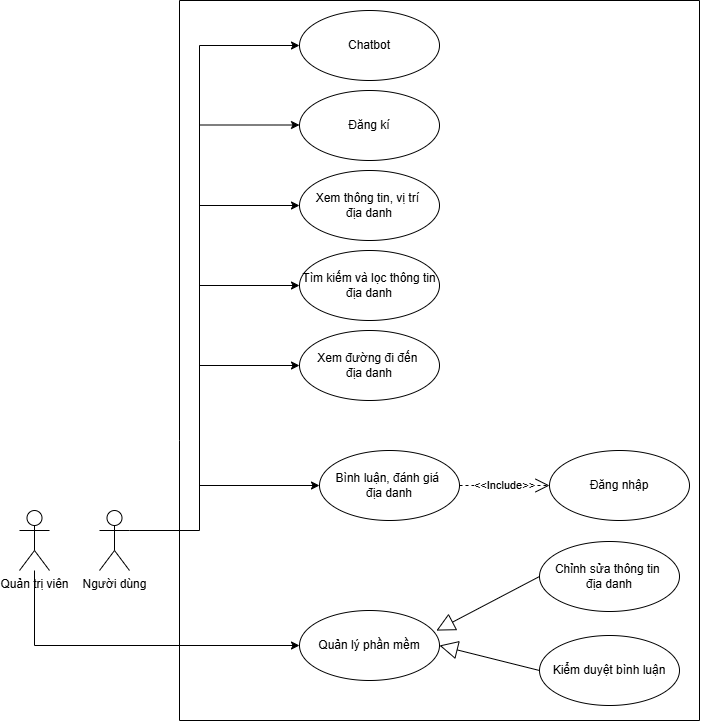

The diagram above was exported from draw.io. Its source (the exported page's mxGraphModel, read from the mxfile embedded in the PNG):
<mxGraphModel dx="1026" dy="455" grid="1" gridSize="10" guides="1" tooltips="1" connect="1" arrows="1" fold="1" page="1" pageScale="1" pageWidth="850" pageHeight="1100" math="0" shadow="0">
  <root>
    <mxCell id="0" />
    <mxCell id="1" parent="0" />
    <mxCell id="P9j_9bfkekmuD9ehQnBM-32" style="edgeStyle=orthogonalEdgeStyle;rounded=0;orthogonalLoop=1;jettySize=auto;html=1;exitX=1;exitY=0.3333333333333333;exitDx=0;exitDy=0;exitPerimeter=0;entryX=0;entryY=0.5;entryDx=0;entryDy=0;" parent="1" source="P9j_9bfkekmuD9ehQnBM-12" target="NuvrN5Ae14jZglgnm3mG-2" edge="1">
      <mxGeometry relative="1" as="geometry">
        <Array as="points">
          <mxPoint x="290" y="670" />
          <mxPoint x="290" y="185" />
        </Array>
        <mxPoint x="320" y="270" as="targetPoint" />
      </mxGeometry>
    </mxCell>
    <mxCell id="P9j_9bfkekmuD9ehQnBM-12" value="Người dùng" style="shape=umlActor;verticalLabelPosition=bottom;verticalAlign=top;html=1;outlineConnect=0;" parent="1" vertex="1">
      <mxGeometry x="190" y="650" width="30" height="60" as="geometry" />
    </mxCell>
    <mxCell id="P9j_9bfkekmuD9ehQnBM-39" style="edgeStyle=orthogonalEdgeStyle;rounded=0;orthogonalLoop=1;jettySize=auto;html=1;entryX=0;entryY=0.5;entryDx=0;entryDy=0;" parent="1" source="P9j_9bfkekmuD9ehQnBM-13" target="P9j_9bfkekmuD9ehQnBM-21" edge="1">
      <mxGeometry relative="1" as="geometry">
        <Array as="points">
          <mxPoint x="125" y="785" />
        </Array>
      </mxGeometry>
    </mxCell>
    <mxCell id="P9j_9bfkekmuD9ehQnBM-13" value="Quản trị viên&lt;div&gt;&lt;br&gt;&lt;/div&gt;" style="shape=umlActor;verticalLabelPosition=bottom;verticalAlign=top;html=1;outlineConnect=0;" parent="1" vertex="1">
      <mxGeometry x="110" y="650" width="30" height="60" as="geometry" />
    </mxCell>
    <mxCell id="P9j_9bfkekmuD9ehQnBM-17" value="Xem thông tin, vị trí&amp;nbsp;&lt;div&gt;địa danh&lt;/div&gt;" style="ellipse;whiteSpace=wrap;html=1;" parent="1" vertex="1">
      <mxGeometry x="390" y="310" width="140" height="70" as="geometry" />
    </mxCell>
    <mxCell id="P9j_9bfkekmuD9ehQnBM-18" value="Bình luận, đánh giá&amp;nbsp;&lt;div&gt;địa danh&lt;/div&gt;" style="ellipse;whiteSpace=wrap;html=1;" parent="1" vertex="1">
      <mxGeometry x="410" y="590" width="140" height="70" as="geometry" />
    </mxCell>
    <mxCell id="P9j_9bfkekmuD9ehQnBM-19" value="Xem đường đi đến&amp;nbsp;&lt;div&gt;địa danh&lt;/div&gt;" style="ellipse;whiteSpace=wrap;html=1;" parent="1" vertex="1">
      <mxGeometry x="390" y="470" width="140" height="70" as="geometry" />
    </mxCell>
    <mxCell id="P9j_9bfkekmuD9ehQnBM-20" value="Tìm kiếm và lọc thông tin địa danh" style="ellipse;whiteSpace=wrap;html=1;" parent="1" vertex="1">
      <mxGeometry x="390" y="390" width="140" height="70" as="geometry" />
    </mxCell>
    <mxCell id="P9j_9bfkekmuD9ehQnBM-21" value="Quản lý phần mềm" style="ellipse;whiteSpace=wrap;html=1;" parent="1" vertex="1">
      <mxGeometry x="390" y="750" width="140" height="70" as="geometry" />
    </mxCell>
    <mxCell id="P9j_9bfkekmuD9ehQnBM-22" value="Đăng nhập" style="ellipse;whiteSpace=wrap;html=1;" parent="1" vertex="1">
      <mxGeometry x="640" y="590" width="140" height="70" as="geometry" />
    </mxCell>
    <mxCell id="P9j_9bfkekmuD9ehQnBM-24" value="Chỉnh sửa thông tin&amp;nbsp;&lt;div&gt;địa danh&lt;/div&gt;" style="ellipse;whiteSpace=wrap;html=1;" parent="1" vertex="1">
      <mxGeometry x="630" y="681" width="140" height="70" as="geometry" />
    </mxCell>
    <mxCell id="P9j_9bfkekmuD9ehQnBM-25" value="Kiểm duyệt bình luận" style="ellipse;whiteSpace=wrap;html=1;" parent="1" vertex="1">
      <mxGeometry x="630" y="775" width="140" height="70" as="geometry" />
    </mxCell>
    <mxCell id="P9j_9bfkekmuD9ehQnBM-29" value="" style="endArrow=block;endSize=16;endFill=0;html=1;rounded=0;entryX=0.978;entryY=0.287;entryDx=0;entryDy=0;exitX=0;exitY=0.5;exitDx=0;exitDy=0;entryPerimeter=0;" parent="1" source="P9j_9bfkekmuD9ehQnBM-24" target="P9j_9bfkekmuD9ehQnBM-21" edge="1">
      <mxGeometry width="160" relative="1" as="geometry">
        <mxPoint x="300" y="700" as="sourcePoint" />
        <mxPoint x="580" y="690" as="targetPoint" />
      </mxGeometry>
    </mxCell>
    <mxCell id="P9j_9bfkekmuD9ehQnBM-30" value="" style="endArrow=block;endSize=16;endFill=0;html=1;rounded=0;exitX=0;exitY=0.5;exitDx=0;exitDy=0;entryX=1;entryY=0.5;entryDx=0;entryDy=0;" parent="1" source="P9j_9bfkekmuD9ehQnBM-25" target="P9j_9bfkekmuD9ehQnBM-21" edge="1">
      <mxGeometry width="160" relative="1" as="geometry">
        <mxPoint x="170" y="780" as="sourcePoint" />
        <mxPoint x="330" y="780" as="targetPoint" />
      </mxGeometry>
    </mxCell>
    <mxCell id="P9j_9bfkekmuD9ehQnBM-36" value="" style="endArrow=classic;html=1;rounded=0;entryX=0;entryY=0.5;entryDx=0;entryDy=0;" parent="1" target="P9j_9bfkekmuD9ehQnBM-20" edge="1">
      <mxGeometry width="50" height="50" relative="1" as="geometry">
        <mxPoint x="290" y="425" as="sourcePoint" />
        <mxPoint x="200" y="480" as="targetPoint" />
      </mxGeometry>
    </mxCell>
    <mxCell id="P9j_9bfkekmuD9ehQnBM-37" value="" style="endArrow=classic;html=1;rounded=0;entryX=0;entryY=0.5;entryDx=0;entryDy=0;" parent="1" target="P9j_9bfkekmuD9ehQnBM-19" edge="1">
      <mxGeometry width="50" height="50" relative="1" as="geometry">
        <mxPoint x="290" y="505" as="sourcePoint" />
        <mxPoint x="180" y="530" as="targetPoint" />
      </mxGeometry>
    </mxCell>
    <mxCell id="P9j_9bfkekmuD9ehQnBM-38" value="" style="endArrow=classic;html=1;rounded=0;entryX=0;entryY=0.5;entryDx=0;entryDy=0;" parent="1" target="P9j_9bfkekmuD9ehQnBM-18" edge="1">
      <mxGeometry width="50" height="50" relative="1" as="geometry">
        <mxPoint x="290" y="625" as="sourcePoint" />
        <mxPoint x="390" y="584.3299999999999" as="targetPoint" />
      </mxGeometry>
    </mxCell>
    <mxCell id="P9j_9bfkekmuD9ehQnBM-43" value="&amp;lt;&amp;lt;Include&amp;gt;&amp;gt;" style="endArrow=open;endSize=12;dashed=1;html=1;rounded=0;exitX=1;exitY=0.5;exitDx=0;exitDy=0;entryX=0;entryY=0.5;entryDx=0;entryDy=0;" parent="1" source="P9j_9bfkekmuD9ehQnBM-18" target="P9j_9bfkekmuD9ehQnBM-22" edge="1">
      <mxGeometry width="160" relative="1" as="geometry">
        <mxPoint x="530" y="585" as="sourcePoint" />
        <mxPoint x="540" y="500" as="targetPoint" />
      </mxGeometry>
    </mxCell>
    <mxCell id="P9j_9bfkekmuD9ehQnBM-49" value="" style="endArrow=none;html=1;rounded=0;" parent="1" edge="1">
      <mxGeometry width="50" height="50" relative="1" as="geometry">
        <mxPoint x="270" y="860" as="sourcePoint" />
        <mxPoint x="270" y="140" as="targetPoint" />
        <Array as="points">
          <mxPoint x="270" y="580" />
        </Array>
      </mxGeometry>
    </mxCell>
    <mxCell id="P9j_9bfkekmuD9ehQnBM-50" value="" style="endArrow=none;html=1;rounded=0;" parent="1" edge="1">
      <mxGeometry width="50" height="50" relative="1" as="geometry">
        <mxPoint x="270" y="860" as="sourcePoint" />
        <mxPoint x="790" y="860" as="targetPoint" />
      </mxGeometry>
    </mxCell>
    <mxCell id="P9j_9bfkekmuD9ehQnBM-51" value="" style="endArrow=none;html=1;rounded=0;" parent="1" edge="1">
      <mxGeometry width="50" height="50" relative="1" as="geometry">
        <mxPoint x="790" y="860" as="sourcePoint" />
        <mxPoint x="790" y="140" as="targetPoint" />
      </mxGeometry>
    </mxCell>
    <mxCell id="P9j_9bfkekmuD9ehQnBM-52" value="" style="endArrow=none;html=1;rounded=0;" parent="1" edge="1">
      <mxGeometry width="50" height="50" relative="1" as="geometry">
        <mxPoint x="270" y="140" as="sourcePoint" />
        <mxPoint x="790" y="140" as="targetPoint" />
      </mxGeometry>
    </mxCell>
    <mxCell id="NuvrN5Ae14jZglgnm3mG-1" value="Đăng kí" style="ellipse;whiteSpace=wrap;html=1;" parent="1" vertex="1">
      <mxGeometry x="390" y="230" width="140" height="70" as="geometry" />
    </mxCell>
    <mxCell id="NuvrN5Ae14jZglgnm3mG-2" value="Chatbot" style="ellipse;whiteSpace=wrap;html=1;" parent="1" vertex="1">
      <mxGeometry x="390" y="150" width="140" height="70" as="geometry" />
    </mxCell>
    <mxCell id="NuvrN5Ae14jZglgnm3mG-3" value="" style="endArrow=classic;html=1;rounded=0;entryX=0;entryY=0.5;entryDx=0;entryDy=0;" parent="1" target="P9j_9bfkekmuD9ehQnBM-17" edge="1">
      <mxGeometry width="50" height="50" relative="1" as="geometry">
        <mxPoint x="290" y="345" as="sourcePoint" />
        <mxPoint x="410" y="344.5" as="targetPoint" />
      </mxGeometry>
    </mxCell>
    <mxCell id="NuvrN5Ae14jZglgnm3mG-4" value="" style="endArrow=classic;html=1;rounded=0;entryX=0;entryY=0.5;entryDx=0;entryDy=0;" parent="1" edge="1">
      <mxGeometry width="50" height="50" relative="1" as="geometry">
        <mxPoint x="290" y="264.5" as="sourcePoint" />
        <mxPoint x="390" y="264.5" as="targetPoint" />
      </mxGeometry>
    </mxCell>
  </root>
</mxGraphModel>